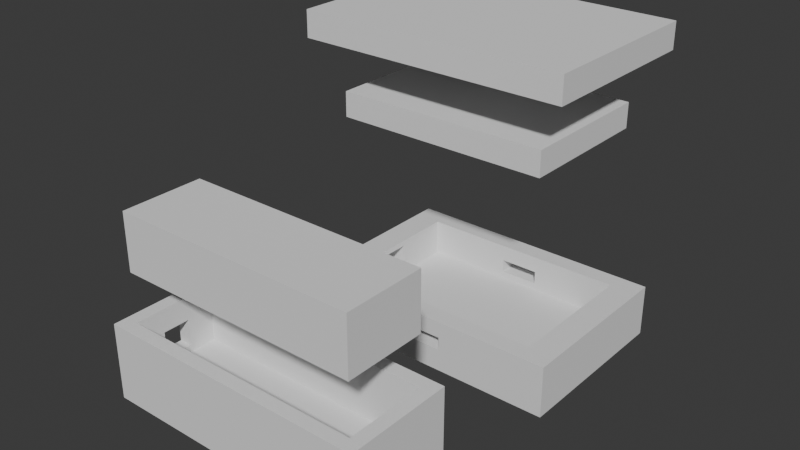 # Source: untitled.blend  (saved by Blender 4.3.34; exported with 4.5.12 LTS)
import bpy
from mathutils import Matrix  # noqa: F401  (used for matrix-valued properties, if any)

bpy.ops.wm.read_factory_settings(use_empty=True)
scene = bpy.context.scene
scene.name = 'Scene'

# ---- collections
col_collection = bpy.data.collections.new('Collection'); scene.collection.children.link(col_collection)

# ---- world
world_world = bpy.data.worlds.new('World'); scene.world = world_world
world_world.use_nodes = True; world_world.node_tree.nodes.clear()
_N = world_world.node_tree.nodes; _L = world_world.node_tree.links
n0 = _N.new('ShaderNodeOutputWorld'); n0.name = 'World Output'; n0.location = (300, 300)
n1 = _N.new('ShaderNodeBackground'); n1.name = 'Background'; n1.location = (10, 300)
n1.inputs[0].default_value = (0.05088, 0.05088, 0.05088, 1.0)
_L.new(n1.outputs[0], n0.inputs[0])
n0.is_active_output = True
world_world.color = (0.05088, 0.05088, 0.05088)
world_world.sun_shadow_jitter_overblur = 0.0

# ---- meshes
me_cube_003 = bpy.data.meshes.new('Cube.003')
me_cube_003.from_pydata([(-1.0, -1.0, -1.0), (-1.0, -1.0, 1.0), (-1.0, 1.0, -1.0), (-1.0, 1.0, 1.0), (1.0, -1.0, -1.0), (1.0, -1.0, 1.0), (1.0, 1.0, -1.0), (1.0, 1.0, 1.0)], [], [(0, 1, 3, 2), (2, 3, 7, 6), (6, 7, 5, 4), (4, 5, 1, 0), (2, 6, 4, 0), (7, 3, 1, 5)])
_uv = me_cube_003.uv_layers.new(name='UVMap')
_uv.uv.foreach_set('vector', [0.375, 0.0, 0.625, 0.0, 0.625, 0.25, 0.375, 0.25, 0.375, 0.25, 0.625, 0.25, 0.625, 0.5, 0.375, 0.5, 0.375, 0.5, 0.625, 0.5, 0.625, 0.75, 0.375, 0.75, 0.375, 0.75, 0.625, 0.75, 0.625, 1.0, 0.375, 1.0, 0.125, 0.5, 0.375, 0.5, 0.375, 0.75, 0.125, 0.75, 0.625, 0.5, 0.875, 0.5, 0.875, 0.75, 0.625, 0.75])
me_cube_003.update()
me_cube_009 = bpy.data.meshes.new('Cube.009')
me_cube_009.from_pydata([(-1.0, -1.0, -1.0), (-0.7941, -0.7897, 0.05568), (-1.0, -1.0, 1.0), (-1.0, 1.0, -1.0), (-0.7941, 0.7897, 0.05568), (-1.0, 1.0, 1.0), (1.0, -1.0, -1.0), (0.7941, -0.7897, 0.05568), (1.0, -1.0, 1.0), (1.0, 1.0, -1.0), (0.7941, 0.7897, 0.05568), (1.0, 1.0, 1.0), (-0.7941, -0.7897, 1.0), (-0.7941, 0.7897, 1.0), (0.7941, -0.7897, 1.0), (0.7941, 0.7897, 1.0), (-0.7941, -0.7897, -0.4163), (-0.7941, 0.7897, -0.4163), (0.7941, 0.7897, -0.4163), (0.7941, -0.7897, -0.4163), (-1.0, 0.1471, 0.7817), (-1.0, -0.1471, 0.7817), (-1.0, -0.1471, -0.2183), (-1.0, 0.1471, -0.2183), (-0.7941, 0.1471, 0.05568), (-0.7941, -0.1471, 0.05568), (-0.7941, -0.1471, 0.7817), (-0.7941, 0.1471, 0.7817), (-0.7941, -0.1471, -0.2183), (-0.7941, 0.1471, -0.2183), (-0.1447, 1.0, -0.1341), (-0.1447, 1.0, 0.3659), (0.1494, 1.0, 0.3659), (0.1494, 1.0, -0.1341), (-0.1447, -1.0, 0.3659), (0.1494, -1.0, -0.1341), (0.1494, -1.0, 0.3659), (-0.1447, -1.0, -0.1341), (-0.1447, 0.7897, 0.05568), (0.1494, 0.7897, 0.3659), (0.1494, 0.7897, 0.05568), (-0.1447, 0.7897, 0.3659), (-0.1447, -0.7897, 0.05568), (-0.1447, -0.7897, 0.3659), (0.1494, -0.7897, 0.3659), (0.1494, -0.7897, 0.05568), (-0.1447, 0.7897, -0.1341), (0.1494, 0.7897, -0.1341), (-0.1447, -0.7897, -0.1341), (0.1494, -0.7897, -0.1341)], [], [(23, 20, 5, 3, 0, 2, 21, 22), (21, 2, 5, 20), (32, 11, 9, 3, 5, 31, 30, 33), (5, 11, 32, 31), (9, 11, 8, 6), (2, 0, 6, 8, 36, 35, 37, 34), (36, 8, 2, 34), (3, 9, 6, 0), (14, 8, 11, 15), (13, 15, 11, 5, 2, 8, 14, 12), (24, 4, 13, 12, 1, 25, 26, 27), (39, 40, 10, 15, 13, 4, 38, 41), (10, 7, 14, 15), (42, 1, 12, 14, 7, 45, 44, 43), (46, 38, 4, 17, 18, 10, 40, 47), (17, 16, 19, 18), (25, 1, 16, 17, 4, 24, 29, 28), (7, 19, 16, 1, 42, 48, 49, 45), (7, 10, 18, 19), (27, 20, 23, 29, 24), (25, 28, 22, 21, 26), (23, 22, 28, 29), (20, 27, 26, 21), (34, 37, 48, 42, 43), (30, 31, 41, 38, 46), (33, 47, 40, 39, 32), (49, 35, 36, 44, 45), (47, 33, 30, 46), (48, 37, 35, 49), (31, 32, 39, 41), (36, 34, 43, 44)])
_uv = me_cube_009.uv_layers.new(name='UVMap')
_uv.uv.foreach_set('vector', [0.4727, 0.1434, 0.5977, 0.1434, 0.625, 0.25, 0.375, 0.25, 0.375, 0.0, 0.625, 0.0, 0.5977, 0.1066, 0.4727, 0.1066, 0.5977, 0.1066, 0.625, 0.0, 0.625, 0.25, 0.5977, 0.1434, 0.5457, 0.3937, 0.625, 0.5, 0.375, 0.5, 0.375, 0.25, 0.625, 0.25, 0.5457, 0.3569, 0.4832, 0.3569, 0.4832, 0.3937, 0.625, 0.25, 0.625, 0.5, 0.5457, 0.3937, 0.5457, 0.3569, 0.375, 0.5, 0.625, 0.5, 0.625, 0.75, 0.375, 0.75, 0.625, 1.0, 0.375, 1.0, 0.375, 0.75, 0.625, 0.75, 0.5457, 0.8563, 0.4832, 0.8563, 0.4832, 0.8931, 0.5457, 0.8931, 0.5457, 0.8563, 0.625, 0.75, 0.625, 1.0, 0.5457, 0.8931, 0.125, 0.5, 0.375, 0.5, 0.375, 0.75, 0.125, 0.75, 0.6507, 0.7237, 0.625, 0.75, 0.625, 0.5, 0.6507, 0.5263, 0.8493, 0.5263, 0.6507, 0.5263, 0.625, 0.5, 0.875, 0.5, 0.875, 0.75, 0.625, 0.75, 0.6507, 0.7237, 0.8493, 0.7237, 0.375, 0.1483, 0.375, 0.25, 0.6235, 0.25, 0.6235, 0.0, 0.375, 0.0, 0.375, 0.1017, 0.566, 0.1017, 0.566, 0.1483, 0.4566, 0.3985, 0.375, 0.3985, 0.375, 0.5, 0.6235, 0.5, 0.6235, 0.25, 0.375, 0.25, 0.375, 0.3522, 0.4566, 0.3522, 0.375, 0.5, 0.375, 0.75, 0.6235, 0.75, 0.6235, 0.5, 0.375, 0.8978, 0.375, 1.0, 0.6235, 1.0, 0.6235, 0.75, 0.375, 0.75, 0.375, 0.8515, 0.4566, 0.8515, 0.4566, 0.8978, 0.375, 0.3522, 0.375, 0.3522, 0.375, 0.25, 0.375, 0.25, 0.375, 0.5, 0.375, 0.5, 0.375, 0.3985, 0.375, 0.3985, 0.125, 0.5, 0.125, 0.75, 0.375, 0.75, 0.375, 0.5, 0.375, 0.1017, 0.375, 0.0, 0.375, 0.0, 0.375, 0.25, 0.375, 0.25, 0.375, 0.1483, 0.375, 0.1483, 0.375, 0.1017, 0.375, 0.75, 0.375, 0.75, 0.375, 1.0, 0.375, 1.0, 0.375, 0.8978, 0.375, 0.8978, 0.375, 0.8515, 0.375, 0.8515, 0.375, 0.75, 0.375, 0.5, 0.375, 0.5, 0.375, 0.75, 0.625, 0.4356, 0.625, 0.3044, 0.375, 0.3044, 0.375, 0.4356, 0.4435, 0.4356, 0.4435, 0.8144, 0.375, 0.8144, 0.375, 0.9456, 0.625, 0.9456, 0.625, 0.8144, 0.1794, 0.5, 0.1794, 0.75, 0.3106, 0.75, 0.3106, 0.5, 0.8206, 0.5, 0.6894, 0.5, 0.6894, 0.75, 0.8206, 0.75, 0.625, 0.03625, 0.375, 0.03625, 0.375, 0.05412, 0.4699, 0.05412, 0.625, 0.05412, 0.375, 0.2062, 0.625, 0.2062, 0.625, 0.1884, 0.4699, 0.1884, 0.375, 0.1884, 0.375, 0.5438, 0.375, 0.5616, 0.4699, 0.5616, 0.625, 0.5616, 0.625, 0.5438, 0.375, 0.6959, 0.375, 0.7138, 0.625, 0.7138, 0.625, 0.6959, 0.4699, 0.6959, 0.375, 0.5616, 0.375, 0.5438, 0.125, 0.5438, 0.125, 0.5616, 0.125, 0.6959, 0.125, 0.7138, 0.375, 0.7138, 0.375, 0.6959, 0.875, 0.5438, 0.625, 0.5438, 0.625, 0.5616, 0.875, 0.5616, 0.625, 0.7138, 0.875, 0.7138, 0.875, 0.6959, 0.625, 0.6959])
me_cube_009.update()
me_cube_011 = bpy.data.meshes.new('Cube.011')
me_cube_011.from_pydata([(-1.0, -1.0, -1.0), (-0.7941, -0.7897, 0.1291), (-1.0, -1.0, 1.0), (-1.0, 1.0, -1.0), (-0.7941, 0.7897, 0.1291), (-1.0, 1.0, 1.0), (1.0, -1.0, -1.0), (0.7941, -0.7897, 0.1291), (1.0, -1.0, 1.0), (1.0, 1.0, -1.0), (0.7941, 0.7897, 0.1291), (1.0, 1.0, 1.0), (-0.7941, -0.7897, 1.0), (-0.7941, 0.7897, 1.0), (0.7941, -0.7897, 1.0), (0.7941, 0.7897, 1.0)], [], [(0, 2, 5, 3), (3, 5, 11, 9), (9, 11, 8, 6), (6, 8, 2, 0), (3, 9, 6, 0), (14, 8, 11, 15), (15, 11, 5, 2, 8, 14, 12, 13), (12, 1, 4, 13), (13, 4, 10, 15), (10, 7, 14, 15), (7, 1, 12, 14), (4, 1, 7, 10)])
_uv = me_cube_011.uv_layers.new(name='UVMap')
_uv.uv.foreach_set('vector', [0.375, 0.0, 0.625, 0.0, 0.625, 0.25, 0.375, 0.25, 0.375, 0.25, 0.625, 0.25, 0.625, 0.5, 0.375, 0.5, 0.375, 0.5, 0.625, 0.5, 0.625, 0.75, 0.375, 0.75, 0.375, 0.75, 0.625, 0.75, 0.625, 1.0, 0.375, 1.0, 0.125, 0.5, 0.375, 0.5, 0.375, 0.75, 0.125, 0.75, 0.6507, 0.7237, 0.625, 0.75, 0.625, 0.5, 0.6507, 0.5263, 0.6507, 0.5263, 0.625, 0.5, 0.875, 0.5, 0.875, 0.75, 0.625, 0.75, 0.6507, 0.7237, 0.8493, 0.7237, 0.8493, 0.5263, 0.4896, 0.0, 0.375, 0.0, 0.375, 0.25, 0.4896, 0.25, 0.4896, 0.25, 0.375, 0.25, 0.375, 0.5, 0.4896, 0.5, 0.375, 0.5, 0.375, 0.75, 0.4896, 0.75, 0.4896, 0.5, 0.375, 0.75, 0.375, 1.0, 0.4896, 1.0, 0.4896, 0.75, 0.125, 0.5, 0.125, 0.75, 0.375, 0.75, 0.375, 0.5])
me_cube_011.update()
me_cube_012 = bpy.data.meshes.new('Cube.012')
me_cube_012.from_pydata([(-1.0, -1.0, -1.0), (-0.9, -0.75, -0.9998), (-0.9, -0.75, 0.4758), (-1.0, -1.0, 1.0), (-0.9, -0.75, 0.5002), (-0.9, 0.75, 0.4758), (-1.0, 1.0, -1.0), (-0.9, 0.75, -0.9998), (0.9, -0.75, 0.4758), (-1.0, 1.0, 1.0), (-0.9, 0.75, 0.5002), (0.9, 0.75, 0.4758), (1.0, -1.0, -1.0), (0.9, -0.75, -0.9998), (1.0, -1.0, 1.0), (0.9, -0.75, 0.5002), (1.0, 1.0, -1.0), (0.9, 0.75, -0.9998), (1.0, 1.0, 1.0), (0.9, 0.75, 0.5002), (0.9, -0.75, -1.0), (0.9, 0.75, -1.0), (-0.9, -0.75, -1.0), (-0.9, 0.75, -1.0), (0.9, 0.75, 0.4758), (-0.9, 0.75, 0.4758), (-0.9, -0.75, -0.9998), (0.9, -0.75, -0.9998), (1.0, -0.25, 0.3191), (1.0, 0.25, 0.3191), (1.0, -0.25, -0.3951), (1.0, 0.25, -0.3951), (0.9, -0.25, -0.3951), (0.9, -0.25, 0.3191), (0.9, 0.25, -0.3951), (0.9, 0.25, 0.3191)], [], [(0, 3, 9, 6), (6, 9, 18, 16), (31, 16, 18, 14, 12, 30, 28, 29), (30, 12, 16, 31), (12, 14, 3, 0), (21, 16, 12, 0, 6, 23, 22, 20), (23, 6, 16, 21), (18, 9, 3, 14), (4, 1, 26, 2, 25, 10), (26, 7, 25, 2), (24, 19, 10, 25), (8, 27, 13, 15, 19, 24), (33, 8, 24, 35), (24, 17, 27, 8, 33, 32, 34, 35), (13, 1, 4, 15), (26, 1, 13, 27), (19, 15, 4, 10), (23, 5, 25, 7, 26, 22), (21, 11, 5, 23), (17, 24, 11, 21, 20, 27), (20, 22, 26, 27), (25, 5, 11, 24), (34, 31, 29, 35), (30, 32, 33, 28), (30, 31, 34, 32), (35, 29, 28, 33)])
_uv = me_cube_012.uv_layers.new(name='UVMap')
_uv.uv.foreach_set('vector', [0.375, 0.0, 0.625, 0.0, 0.625, 0.25, 0.375, 0.25, 0.375, 0.25, 0.625, 0.25, 0.625, 0.5, 0.375, 0.5, 0.4506, 0.5937, 0.375, 0.5, 0.625, 0.5, 0.625, 0.75, 0.375, 0.75, 0.4506, 0.6562, 0.5399, 0.6562, 0.5399, 0.5937, 0.4506, 0.6562, 0.375, 0.75, 0.375, 0.5, 0.4506, 0.5937, 0.375, 0.75, 0.625, 0.75, 0.625, 1.0, 0.375, 1.0, 0.3625, 0.5312, 0.375, 0.5, 0.375, 0.75, 0.125, 0.75, 0.125, 0.5, 0.1375, 0.5312, 0.1375, 0.7187, 0.3625, 0.7187, 0.1375, 0.5312, 0.125, 0.5, 0.375, 0.5, 0.3625, 0.5312, 0.625, 0.5, 0.875, 0.5, 0.875, 0.75, 0.625, 0.75, 0.625, 0.0, 0.375, 0.0, 0.375, 0.0, 0.6209, 0.0, 0.6209, 0.25, 0.625, 0.25, 0.375, 0.0, 0.375, 0.25, 0.6209, 0.25, 0.6209, 0.0, 0.6209, 0.5, 0.625, 0.5, 0.625, 0.25, 0.6209, 0.25, 0.6209, 0.75, 0.375, 0.75, 0.375, 0.75, 0.625, 0.75, 0.625, 0.5, 0.6209, 0.5, 0.5948, 0.6667, 0.6209, 0.75, 0.6209, 0.5, 0.5948, 0.5833, 0.6209, 0.5, 0.375, 0.5, 0.375, 0.75, 0.6209, 0.75, 0.5948, 0.6667, 0.4758, 0.6667, 0.4758, 0.5833, 0.5948, 0.5833, 0.375, 0.75, 0.375, 1.0, 0.625, 1.0, 0.625, 0.75, 0.125, 0.75, 0.125, 0.75, 0.375, 0.75, 0.375, 0.75, 0.625, 0.5, 0.625, 0.75, 0.875, 0.75, 0.875, 0.5, 0.379, 0.25, 0.625, 0.25, 0.625, 0.25, 0.3791, 0.25, 0.3791, 0.0, 0.379, 0.0, 0.379, 0.5, 0.625, 0.5, 0.625, 0.25, 0.379, 0.25, 0.3791, 0.5, 0.625, 0.5, 0.625, 0.5, 0.379, 0.5, 0.379, 0.75, 0.3791, 0.75, 0.379, 0.75, 0.379, 1.0, 0.3791, 1.0, 0.3791, 0.75, 0.875, 0.5, 0.875, 0.5, 0.625, 0.5, 0.625, 0.5, 0.375, 0.357, 0.375, 0.4404, 0.625, 0.4404, 0.625, 0.357, 0.375, 0.8096, 0.375, 0.893, 0.625, 0.893, 0.625, 0.8096, 0.3154, 0.75, 0.3154, 0.5, 0.232, 0.5, 0.232, 0.75, 0.768, 0.5, 0.6846, 0.5, 0.6846, 0.75, 0.768, 0.75])
me_cube_012.update()
me_cube_014 = bpy.data.meshes.new('Cube.014')
me_cube_014.from_pydata([(-1.0, -1.0, -1.0), (-1.0, -1.0, 1.0), (-1.0, 1.0, -1.0), (-1.0, 1.0, 1.0), (1.0, -1.0, -1.0), (1.0, -1.0, 1.0), (1.0, 1.0, -1.0), (1.0, 1.0, 1.0)], [], [(0, 1, 3, 2), (2, 3, 7, 6), (6, 7, 5, 4), (4, 5, 1, 0), (2, 6, 4, 0), (7, 3, 1, 5)])
_uv = me_cube_014.uv_layers.new(name='UVMap')
_uv.uv.foreach_set('vector', [0.375, 0.0, 0.625, 0.0, 0.625, 0.25, 0.375, 0.25, 0.375, 0.25, 0.625, 0.25, 0.625, 0.5, 0.375, 0.5, 0.375, 0.5, 0.625, 0.5, 0.625, 0.75, 0.375, 0.75, 0.375, 0.75, 0.625, 0.75, 0.625, 1.0, 0.375, 1.0, 0.125, 0.5, 0.375, 0.5, 0.375, 0.75, 0.125, 0.75, 0.625, 0.5, 0.875, 0.5, 0.875, 0.75, 0.625, 0.75])
me_cube_014.update()

# ---- objects
ob_circuit = bpy.data.objects.new('circuit', me_cube_003)
ob_cube = bpy.data.objects.new('Cube', me_cube_009)
ob_cube_001 = bpy.data.objects.new('Cube.001', me_cube_011)
ob_cube_002 = bpy.data.objects.new('Cube.002', me_cube_012)
ob_cube_004 = bpy.data.objects.new('Cube.004', me_cube_014)

# ---- transforms, parenting, visibility, modifiers, constraints
ob_circuit.location = (0.0, 0.0, 141.3)
ob_circuit.scale = (81.0, 53.7, 9.5)
ob_cube.location = (0.0, 0.0, -13.11)
ob_cube.scale = (102.0, 68.0, 20.0)
ob_cube_001.location = (0.0, 0.0, 198.5)
ob_cube_001.rotation_euler = (0.0, 3.142, 0.0)
ob_cube_001.scale = (102.0, 68.0, 10.0)
ob_cube_002.location = (0.0, -212.0, 20.1)
ob_cube_002.rotation_euler = (-3.142, 0.0, -3.142)
ob_cube_002.scale = (100.0, 40.0, 28.0)
ob_cube_004.location = (0.0, -212.0, 105.6)
ob_cube_004.scale = (90.0, 30.0, 21.0)

# ---- collection membership
col_collection.objects.link(ob_circuit)
col_collection.objects.link(ob_cube)
col_collection.objects.link(ob_cube_001)
col_collection.objects.link(ob_cube_002)
col_collection.objects.link(ob_cube_004)

# ---- scene / render settings (as saved in the file)
scene.frame_start = 1; scene.frame_end = 250; scene.frame_set(0)
scene.render.engine = 'BLENDER_EEVEE_NEXT'
scene.unit_settings.scale_length = 0.001
bpy.context.view_layer.update()

# ---- added for rendering (the .blend has no active camera and no usable light): camera, sun
cam_auto = bpy.data.cameras.new('AutoCamera')
cam_auto.lens = 50.0
cam_auto.sensor_width = 36.0
cam_auto.clip_end = 7305.75
ob_auto_camera = bpy.data.objects.new('AutoCamera', cam_auto)
scene.collection.objects.link(ob_auto_camera)
ob_auto_camera.location = (416.284, -591.564, 420.737)
ob_auto_camera.rotation_euler = (1.09748, -7.21219e-08, 0.694738)
scene.camera = ob_auto_camera
light_auto_sun = bpy.data.lights.new('AutoSun', 'SUN')
light_auto_sun.energy = 3.0
light_auto_sun.angle = 0.0523599
ob_auto_sun = bpy.data.objects.new('AutoSun', light_auto_sun)
scene.collection.objects.link(ob_auto_sun)
ob_auto_sun.rotation_euler = (0.872665, 0.174533, 0.523599)
bpy.context.view_layer.update()
